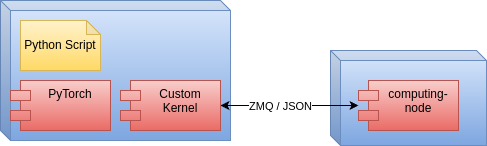

The diagram above was exported from draw.io. Its source (the exported page's mxGraphModel, read from the mxfile embedded in the PNG):
<mxGraphModel dx="2002" dy="803" grid="1" gridSize="10" guides="1" tooltips="1" connect="1" arrows="1" fold="1" page="1" pageScale="1" pageWidth="827" pageHeight="1169" math="0" shadow="0">
  <root>
    <mxCell id="0" />
    <mxCell id="1" parent="0" />
    <mxCell id="b7ov2E7oRtxPx_qFUWUe-1" value="" style="shape=cube;whiteSpace=wrap;html=1;boundedLbl=1;backgroundOutline=1;darkOpacity=0.05;darkOpacity2=0.1;size=10;fillColor=#dae8fc;gradientColor=#7ea6e0;strokeColor=#6c8ebf;" parent="1" vertex="1">
      <mxGeometry x="440" y="190" width="156" height="95" as="geometry" />
    </mxCell>
    <mxCell id="b7ov2E7oRtxPx_qFUWUe-2" value="" style="shape=cube;whiteSpace=wrap;html=1;boundedLbl=1;backgroundOutline=1;darkOpacity=0.05;darkOpacity2=0.1;size=10;fillColor=#dae8fc;gradientColor=#7ea6e0;strokeColor=#6c8ebf;" parent="1" vertex="1">
      <mxGeometry x="110" y="140" width="230" height="140" as="geometry" />
    </mxCell>
    <mxCell id="b7ov2E7oRtxPx_qFUWUe-5" value="computing-node" style="shape=module;align=left;spacingLeft=20;align=center;verticalAlign=top;whiteSpace=wrap;html=1;fillColor=#f8cecc;gradientColor=#ea6b66;strokeColor=#b85450;" parent="1" vertex="1">
      <mxGeometry x="468" y="220" width="100" height="50" as="geometry" />
    </mxCell>
    <mxCell id="b7ov2E7oRtxPx_qFUWUe-6" value="PyTorch" style="shape=module;align=left;spacingLeft=20;align=center;verticalAlign=top;whiteSpace=wrap;html=1;fillColor=#f8cecc;gradientColor=#ea6b66;strokeColor=#b85450;" parent="1" vertex="1">
      <mxGeometry x="120" y="220" width="100" height="50" as="geometry" />
    </mxCell>
    <mxCell id="b7ov2E7oRtxPx_qFUWUe-7" value="Python Script" style="shape=note;whiteSpace=wrap;html=1;backgroundOutline=1;darkOpacity=0.05;size=14;fillColor=#fff2cc;gradientColor=#ffd966;strokeColor=#d6b656;" parent="1" vertex="1">
      <mxGeometry x="130" y="160" width="80" height="50" as="geometry" />
    </mxCell>
    <mxCell id="b7ov2E7oRtxPx_qFUWUe-9" style="edgeStyle=orthogonalEdgeStyle;rounded=0;orthogonalLoop=1;jettySize=auto;html=1;startArrow=classic;startFill=1;" parent="1" source="b7ov2E7oRtxPx_qFUWUe-8" target="b7ov2E7oRtxPx_qFUWUe-5" edge="1">
      <mxGeometry relative="1" as="geometry" />
    </mxCell>
    <mxCell id="b7ov2E7oRtxPx_qFUWUe-10" value="ZMQ / JSON" style="edgeLabel;html=1;align=center;verticalAlign=middle;resizable=0;points=[];" parent="b7ov2E7oRtxPx_qFUWUe-9" connectable="0" vertex="1">
      <mxGeometry x="-0.1394" relative="1" as="geometry">
        <mxPoint as="offset" />
      </mxGeometry>
    </mxCell>
    <mxCell id="b7ov2E7oRtxPx_qFUWUe-8" value="Custom Kernel" style="shape=module;align=left;spacingLeft=20;align=center;verticalAlign=top;whiteSpace=wrap;html=1;fillColor=#f8cecc;gradientColor=#ea6b66;strokeColor=#b85450;" parent="1" vertex="1">
      <mxGeometry x="230" y="220" width="100" height="50" as="geometry" />
    </mxCell>
  </root>
</mxGraphModel>